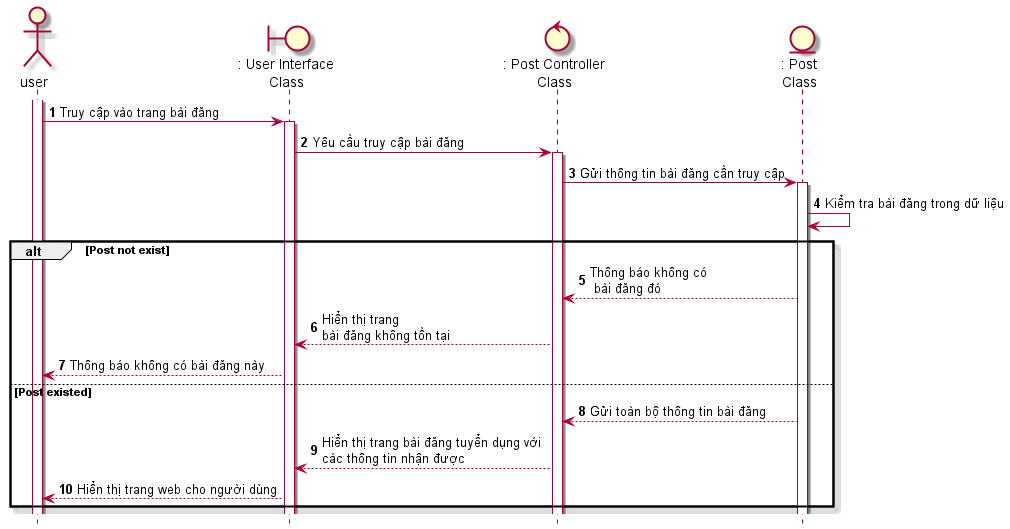

The diagram above was rendered by PlantUML. Its source (embedded in the PNG):
@startuml SeqTruyCapBaiDang
skin rose
hide footbox

actor user
boundary userInterface as ": User Interface\nClass"
control postController as ": Post Controller\nClass"
entity Post as ": Post\nClass"
autonumber 
user++
user -> userInterface++: Truy cập vào trang bài đăng
userInterface-> postController++: Yêu cầu truy cập bài đăng
postController -> Post++:Gửi thông tin bài đăng cần truy cập
Post -> Post: Kiểm tra bài đăng trong dữ liệu
alt Post not exist
    Post--> postController: Thông báo không có\n bài đăng đó
    postController --> userInterface: Hiển thị trang \nbài đăng không tồn tại 
    userInterface --> user: Thông báo không có bài đăng này
else Post existed
    Post--> postController: Gửi toàn bộ thông tin bài đăng
    postController --> userInterface: Hiển thị trang bài đăng tuyển dụng với \ncác thông tin nhận được
    userInterface --> user: Hiển thị trang web cho người dùng
end
@enduml